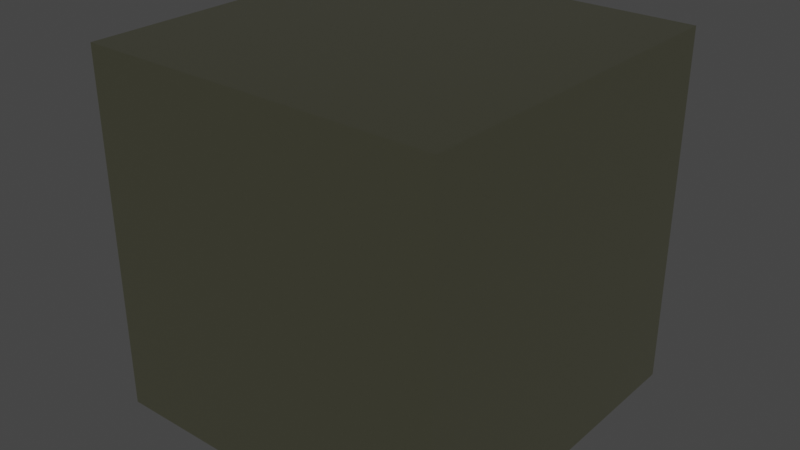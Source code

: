 # Source: Satin_Nickel.blend  (saved by Blender 2.91.10; exported with 4.5.12 LTS)
import bpy
from mathutils import Matrix  # noqa: F401  (used for matrix-valued properties, if any)

bpy.ops.wm.read_factory_settings(use_empty=True)
scene = bpy.context.scene
scene.name = 'Scene'

# ---- collections
col_collection = bpy.data.collections.new('Collection'); scene.collection.children.link(col_collection)

# ---- materials (node trees are filled in below, after node groups)
mat_satin_nickel = bpy.data.materials.new('Satin Nickel')
mat_satin_nickel.alpha_threshold = 0.0
mat_satin_nickel.use_transparent_shadow = False
mat_satin_nickel.diffuse_color = (0.4575, 0.4575, 0.4575, 1.0)
mat_satin_nickel.roughness = 0.5
mat_satin_nickel.specular_intensity = 0.8
mat_satin_nickel.line_color = (0.0, 0.0, 0.0, 1.0)

# ---- material node trees
mat_satin_nickel.use_nodes = True; mat_satin_nickel.node_tree.nodes.clear()
_N = mat_satin_nickel.node_tree.nodes; _L = mat_satin_nickel.node_tree.links
n0 = _N.new('ShaderNodeOutputMaterial'); n0.name = 'Material Output'; n0.location = (161, 245)
n1 = _N.new('ShaderNodeBsdfPrincipled'); n1.name = 'Principled BSDF'; n1.location = (-149, 256)
n1.distribution = 'GGX'
n1.subsurface_method = 'BURLEY'
n1.inputs[0].default_value = (0.624, 0.624, 0.4287, 1.0)
n1.inputs[1].default_value = 1.0
n1.inputs[2].default_value = 0.25
n1.inputs[3].default_value = 1.45
n1.inputs[27].default_value = (0.0, 0.0, 0.0, 1.0)
n1.inputs[28].default_value = 1.0
_L.new(n1.outputs[0], n0.inputs[0])
n0.is_active_output = True

# ---- world
world_world = bpy.data.worlds.new('World'); scene.world = world_world
world_world.use_nodes = True; world_world.node_tree.nodes.clear()
_N = world_world.node_tree.nodes; _L = world_world.node_tree.links
n0 = _N.new('ShaderNodeOutputWorld'); n0.name = 'World Output'; n0.location = (300, 300)
n1 = _N.new('ShaderNodeBackground'); n1.name = 'Background'; n1.location = (10, 300)
n1.inputs[0].default_value = (0.05088, 0.05088, 0.05088, 1.0)
_L.new(n1.outputs[0], n0.inputs[0])
n0.is_active_output = True
world_world.color = (0.05088, 0.05088, 0.05088)
world_world.use_sun_shadow = False
world_world.sun_shadow_jitter_overblur = 0.0

# ---- meshes
me_cube = bpy.data.meshes.new('Cube')
me_cube.from_pydata([(-0.3048, -0.3048, -0.3048), (-0.3048, -0.3048, 0.3048), (-0.3048, 0.3048, -0.3048), (-0.3048, 0.3048, 0.3048), (0.3048, -0.3048, -0.3048), (0.3048, -0.3048, 0.3048), (0.3048, 0.3048, -0.3048), (0.3048, 0.3048, 0.3048)], [], [(0, 1, 3, 2), (2, 3, 7, 6), (6, 7, 5, 4), (4, 5, 1, 0), (2, 6, 4, 0), (7, 3, 1, 5)])
_uv = me_cube.uv_layers.new(name='UVMap')
_uv.uv.foreach_set('vector', [0.375, 0.0, 0.625, 0.0, 0.625, 0.25, 0.375, 0.25, 0.375, 0.25, 0.625, 0.25, 0.625, 0.5, 0.375, 0.5, 0.375, 0.5, 0.625, 0.5, 0.625, 0.75, 0.375, 0.75, 0.375, 0.75, 0.625, 0.75, 0.625, 1.0, 0.375, 1.0, 0.125, 0.5, 0.375, 0.5, 0.375, 0.75, 0.125, 0.75, 0.625, 0.5, 0.875, 0.5, 0.875, 0.75, 0.625, 0.75])
me_cube.materials.append(mat_satin_nickel)
me_cube.use_remesh_fix_poles = True
me_cube.use_remesh_preserve_attributes = False
me_cube.use_mirror_vertex_groups = False
me_cube.update()

# ---- objects
ob_cube = bpy.data.objects.new('Cube', me_cube)

# ---- transforms, parenting, visibility, modifiers, constraints
ob_cube.location = (0.0, 0.0, 0.0)
ob_cube.lineart.crease_threshold = 0.0

# ---- collection membership
col_collection.objects.link(ob_cube)

# ---- scene / render settings (as saved in the file)
scene.frame_start = 1; scene.frame_end = 250; scene.frame_set(1)
scene.render.engine = 'BLENDER_EEVEE_NEXT'
scene.cycles.use_denoising = False
scene.cycles.samples = 128
scene.cycles.sampling_pattern = 'TABULATED_SOBOL'
scene.cycles.use_adaptive_sampling = False
scene.cycles.use_light_tree = False
scene.eevee.use_gtao = True
scene.eevee.use_raytracing = True
scene.view_settings.view_transform = 'Filmic'
bpy.context.view_layer.update()

# ---- added for rendering (the .blend has no active camera and no usable light): camera, sun
cam_auto = bpy.data.cameras.new('AutoCamera')
cam_auto.lens = 50.0
cam_auto.sensor_width = 36.0
cam_auto.clip_end = 1000.0
ob_auto_camera = bpy.data.objects.new('AutoCamera', cam_auto)
scene.collection.objects.link(ob_auto_camera)
ob_auto_camera.location = (0.976906, -1.17229, 0.781525)
ob_auto_camera.rotation_euler = (1.09748, -7.21219e-08, 0.694738)
scene.camera = ob_auto_camera
light_auto_sun = bpy.data.lights.new('AutoSun', 'SUN')
light_auto_sun.energy = 3.0
light_auto_sun.angle = 0.0523599
ob_auto_sun = bpy.data.objects.new('AutoSun', light_auto_sun)
scene.collection.objects.link(ob_auto_sun)
ob_auto_sun.rotation_euler = (0.872665, 0.174533, 0.523599)
bpy.context.view_layer.update()
